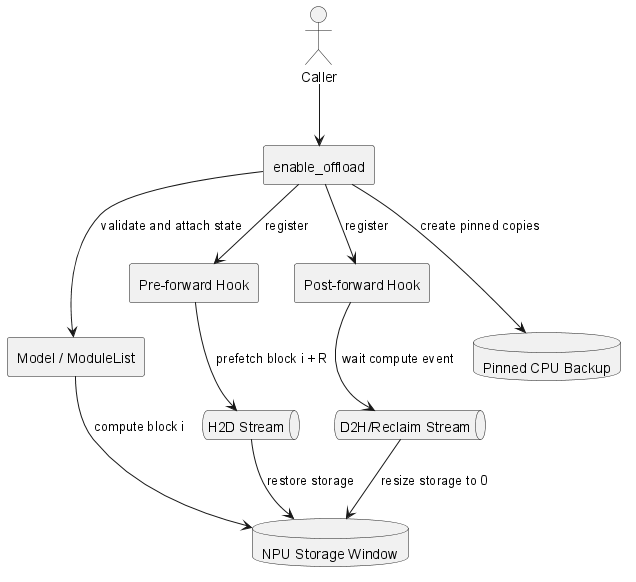

The diagram above was rendered by PlantUML. Its source (embedded in the PNG):
@startuml
skinparam componentStyle rectangle
actor Caller
component "enable_offload" as API
component "Model / ModuleList" as Model
component "Pre-forward Hook" as Pre
component "Post-forward Hook" as Post
queue "H2D Stream" as H2D
queue "D2H/Reclaim Stream" as D2H
database "Pinned CPU Backup" as CPU
database "NPU Storage Window" as NPU
Caller --> API
API --> Model : validate and attach state
API --> CPU : create pinned copies
API --> Pre : register
API --> Post : register
Pre --> H2D : prefetch block i + R
H2D --> NPU : restore storage
Model --> NPU : compute block i
Post --> D2H : wait compute event
D2H --> NPU : resize storage to 0
CPU -[hidden]-> NPU
@enduml